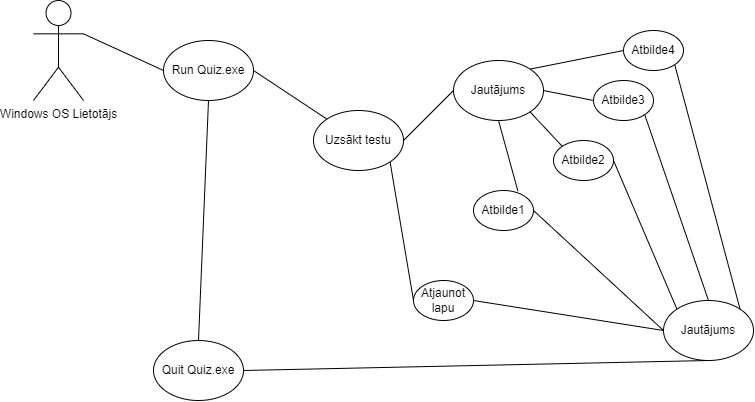

The diagram above was exported from draw.io. Its source (the exported page's mxGraphModel, read from the mxfile embedded in the PNG):
<mxGraphModel dx="1500" dy="830" grid="1" gridSize="10" guides="1" tooltips="1" connect="1" arrows="1" fold="1" page="1" pageScale="1" pageWidth="827" pageHeight="1169" math="0" shadow="0">
  <root>
    <mxCell id="0" />
    <mxCell id="1" parent="0" />
    <mxCell id="UZDqFeVWX8-MDFvEP71L-1" value="Windows OS Lietotājs" style="shape=umlActor;verticalLabelPosition=bottom;verticalAlign=top;html=1;" vertex="1" parent="1">
      <mxGeometry x="40" y="40" width="50" height="100" as="geometry" />
    </mxCell>
    <mxCell id="UZDqFeVWX8-MDFvEP71L-2" value="Run Quiz.exe" style="ellipse;whiteSpace=wrap;html=1;" vertex="1" parent="1">
      <mxGeometry x="170" y="80" width="90" height="60" as="geometry" />
    </mxCell>
    <mxCell id="UZDqFeVWX8-MDFvEP71L-3" value="Uzsākt testu" style="ellipse;whiteSpace=wrap;html=1;" vertex="1" parent="1">
      <mxGeometry x="320" y="150" width="90" height="60" as="geometry" />
    </mxCell>
    <mxCell id="UZDqFeVWX8-MDFvEP71L-4" value="Quit Quiz.exe" style="ellipse;whiteSpace=wrap;html=1;" vertex="1" parent="1">
      <mxGeometry x="160" y="380" width="90" height="60" as="geometry" />
    </mxCell>
    <mxCell id="UZDqFeVWX8-MDFvEP71L-6" value="" style="endArrow=none;html=1;rounded=0;entryX=0;entryY=0.5;entryDx=0;entryDy=0;exitX=1;exitY=0.3333333333333333;exitDx=0;exitDy=0;exitPerimeter=0;" edge="1" parent="1" source="UZDqFeVWX8-MDFvEP71L-1" target="UZDqFeVWX8-MDFvEP71L-2">
      <mxGeometry width="50" height="50" relative="1" as="geometry">
        <mxPoint x="70" y="240" as="sourcePoint" />
        <mxPoint x="120" y="190" as="targetPoint" />
      </mxGeometry>
    </mxCell>
    <mxCell id="UZDqFeVWX8-MDFvEP71L-7" value="" style="endArrow=none;html=1;rounded=0;entryX=0.5;entryY=1;entryDx=0;entryDy=0;exitX=0.5;exitY=0;exitDx=0;exitDy=0;" edge="1" parent="1" source="UZDqFeVWX8-MDFvEP71L-4" target="UZDqFeVWX8-MDFvEP71L-2">
      <mxGeometry width="50" height="50" relative="1" as="geometry">
        <mxPoint x="260" y="270" as="sourcePoint" />
        <mxPoint x="310" y="220" as="targetPoint" />
      </mxGeometry>
    </mxCell>
    <mxCell id="UZDqFeVWX8-MDFvEP71L-8" value="" style="endArrow=none;html=1;rounded=0;exitX=1;exitY=0.5;exitDx=0;exitDy=0;entryX=0;entryY=0;entryDx=0;entryDy=0;" edge="1" parent="1" source="UZDqFeVWX8-MDFvEP71L-2" target="UZDqFeVWX8-MDFvEP71L-3">
      <mxGeometry width="50" height="50" relative="1" as="geometry">
        <mxPoint x="340" y="90" as="sourcePoint" />
        <mxPoint x="390" y="40" as="targetPoint" />
      </mxGeometry>
    </mxCell>
    <mxCell id="UZDqFeVWX8-MDFvEP71L-10" value="Jautājums" style="ellipse;whiteSpace=wrap;html=1;" vertex="1" parent="1">
      <mxGeometry x="460" y="100" width="90" height="60" as="geometry" />
    </mxCell>
    <mxCell id="UZDqFeVWX8-MDFvEP71L-11" value="Atbilde1" style="ellipse;whiteSpace=wrap;html=1;" vertex="1" parent="1">
      <mxGeometry x="480" y="230" width="60" height="40" as="geometry" />
    </mxCell>
    <mxCell id="UZDqFeVWX8-MDFvEP71L-12" value="Atbilde2" style="ellipse;whiteSpace=wrap;html=1;" vertex="1" parent="1">
      <mxGeometry x="560" y="180" width="60" height="40" as="geometry" />
    </mxCell>
    <mxCell id="UZDqFeVWX8-MDFvEP71L-13" value="Atbilde3" style="ellipse;whiteSpace=wrap;html=1;" vertex="1" parent="1">
      <mxGeometry x="600" y="120" width="60" height="40" as="geometry" />
    </mxCell>
    <mxCell id="UZDqFeVWX8-MDFvEP71L-14" value="Atbilde4" style="ellipse;whiteSpace=wrap;html=1;" vertex="1" parent="1">
      <mxGeometry x="630" y="70" width="60" height="40" as="geometry" />
    </mxCell>
    <mxCell id="UZDqFeVWX8-MDFvEP71L-16" value="" style="endArrow=none;html=1;rounded=0;entryX=0;entryY=0.5;entryDx=0;entryDy=0;exitX=1;exitY=0.5;exitDx=0;exitDy=0;" edge="1" parent="1" source="UZDqFeVWX8-MDFvEP71L-3" target="UZDqFeVWX8-MDFvEP71L-10">
      <mxGeometry width="50" height="50" relative="1" as="geometry">
        <mxPoint x="380" y="240" as="sourcePoint" />
        <mxPoint x="430" y="190" as="targetPoint" />
      </mxGeometry>
    </mxCell>
    <mxCell id="UZDqFeVWX8-MDFvEP71L-17" value="" style="endArrow=none;html=1;rounded=0;entryX=0.5;entryY=1;entryDx=0;entryDy=0;exitX=0.74;exitY=0.015;exitDx=0;exitDy=0;exitPerimeter=0;" edge="1" parent="1" source="UZDqFeVWX8-MDFvEP71L-11" target="UZDqFeVWX8-MDFvEP71L-10">
      <mxGeometry width="50" height="50" relative="1" as="geometry">
        <mxPoint x="390" y="260" as="sourcePoint" />
        <mxPoint x="440" y="210" as="targetPoint" />
      </mxGeometry>
    </mxCell>
    <mxCell id="UZDqFeVWX8-MDFvEP71L-18" value="" style="endArrow=none;html=1;rounded=0;entryX=1;entryY=1;entryDx=0;entryDy=0;exitX=0;exitY=0;exitDx=0;exitDy=0;" edge="1" parent="1" source="UZDqFeVWX8-MDFvEP71L-12" target="UZDqFeVWX8-MDFvEP71L-10">
      <mxGeometry width="50" height="50" relative="1" as="geometry">
        <mxPoint x="500" y="310" as="sourcePoint" />
        <mxPoint x="550" y="260" as="targetPoint" />
      </mxGeometry>
    </mxCell>
    <mxCell id="UZDqFeVWX8-MDFvEP71L-19" value="" style="endArrow=none;html=1;rounded=0;entryX=1;entryY=0.5;entryDx=0;entryDy=0;exitX=0;exitY=0.5;exitDx=0;exitDy=0;" edge="1" parent="1" source="UZDqFeVWX8-MDFvEP71L-13" target="UZDqFeVWX8-MDFvEP71L-10">
      <mxGeometry width="50" height="50" relative="1" as="geometry">
        <mxPoint x="660" y="160" as="sourcePoint" />
        <mxPoint x="710" y="110" as="targetPoint" />
      </mxGeometry>
    </mxCell>
    <mxCell id="UZDqFeVWX8-MDFvEP71L-20" value="" style="endArrow=none;html=1;rounded=0;entryX=0;entryY=0.5;entryDx=0;entryDy=0;exitX=1;exitY=0;exitDx=0;exitDy=0;" edge="1" parent="1" source="UZDqFeVWX8-MDFvEP71L-10" target="UZDqFeVWX8-MDFvEP71L-14">
      <mxGeometry width="50" height="50" relative="1" as="geometry">
        <mxPoint x="460" y="70" as="sourcePoint" />
        <mxPoint x="510" y="20" as="targetPoint" />
      </mxGeometry>
    </mxCell>
    <mxCell id="UZDqFeVWX8-MDFvEP71L-23" value="Jautājums" style="ellipse;whiteSpace=wrap;html=1;" vertex="1" parent="1">
      <mxGeometry x="670" y="340" width="90" height="60" as="geometry" />
    </mxCell>
    <mxCell id="UZDqFeVWX8-MDFvEP71L-24" value="" style="endArrow=none;html=1;rounded=0;entryX=0;entryY=0.5;entryDx=0;entryDy=0;exitX=1;exitY=0.5;exitDx=0;exitDy=0;" edge="1" parent="1" source="UZDqFeVWX8-MDFvEP71L-11" target="UZDqFeVWX8-MDFvEP71L-23">
      <mxGeometry width="50" height="50" relative="1" as="geometry">
        <mxPoint x="580" y="340" as="sourcePoint" />
        <mxPoint x="630" y="290" as="targetPoint" />
      </mxGeometry>
    </mxCell>
    <mxCell id="UZDqFeVWX8-MDFvEP71L-25" value="" style="endArrow=none;html=1;rounded=0;exitX=1;exitY=0.5;exitDx=0;exitDy=0;entryX=0;entryY=0;entryDx=0;entryDy=0;" edge="1" parent="1" source="UZDqFeVWX8-MDFvEP71L-12" target="UZDqFeVWX8-MDFvEP71L-23">
      <mxGeometry width="50" height="50" relative="1" as="geometry">
        <mxPoint x="710" y="210" as="sourcePoint" />
        <mxPoint x="760" y="160" as="targetPoint" />
      </mxGeometry>
    </mxCell>
    <mxCell id="UZDqFeVWX8-MDFvEP71L-26" value="" style="endArrow=none;html=1;rounded=0;exitX=1;exitY=1;exitDx=0;exitDy=0;entryX=0.5;entryY=0;entryDx=0;entryDy=0;" edge="1" parent="1" source="UZDqFeVWX8-MDFvEP71L-13" target="UZDqFeVWX8-MDFvEP71L-23">
      <mxGeometry width="50" height="50" relative="1" as="geometry">
        <mxPoint x="690" y="190" as="sourcePoint" />
        <mxPoint x="740" y="140" as="targetPoint" />
      </mxGeometry>
    </mxCell>
    <mxCell id="UZDqFeVWX8-MDFvEP71L-27" value="" style="endArrow=none;html=1;rounded=0;exitX=1;exitY=1;exitDx=0;exitDy=0;entryX=1;entryY=0;entryDx=0;entryDy=0;" edge="1" parent="1" source="UZDqFeVWX8-MDFvEP71L-14" target="UZDqFeVWX8-MDFvEP71L-23">
      <mxGeometry width="50" height="50" relative="1" as="geometry">
        <mxPoint x="720" y="150" as="sourcePoint" />
        <mxPoint x="770" y="100" as="targetPoint" />
      </mxGeometry>
    </mxCell>
    <mxCell id="UZDqFeVWX8-MDFvEP71L-29" value="" style="endArrow=none;html=1;rounded=0;entryX=0.5;entryY=1;entryDx=0;entryDy=0;exitX=1;exitY=0.5;exitDx=0;exitDy=0;" edge="1" parent="1" source="UZDqFeVWX8-MDFvEP71L-4" target="UZDqFeVWX8-MDFvEP71L-23">
      <mxGeometry width="50" height="50" relative="1" as="geometry">
        <mxPoint x="620" y="350" as="sourcePoint" />
        <mxPoint x="670" y="300" as="targetPoint" />
      </mxGeometry>
    </mxCell>
    <mxCell id="UZDqFeVWX8-MDFvEP71L-30" value="Atjaunot lapu" style="ellipse;whiteSpace=wrap;html=1;" vertex="1" parent="1">
      <mxGeometry x="420" y="320" width="60" height="40" as="geometry" />
    </mxCell>
    <mxCell id="UZDqFeVWX8-MDFvEP71L-31" value="" style="endArrow=none;html=1;rounded=0;entryX=0;entryY=0.5;entryDx=0;entryDy=0;exitX=1;exitY=0.5;exitDx=0;exitDy=0;" edge="1" parent="1" source="UZDqFeVWX8-MDFvEP71L-30" target="UZDqFeVWX8-MDFvEP71L-23">
      <mxGeometry width="50" height="50" relative="1" as="geometry">
        <mxPoint x="570" y="390" as="sourcePoint" />
        <mxPoint x="620" y="340" as="targetPoint" />
      </mxGeometry>
    </mxCell>
    <mxCell id="UZDqFeVWX8-MDFvEP71L-32" value="" style="endArrow=none;html=1;rounded=0;entryX=1;entryY=1;entryDx=0;entryDy=0;exitX=0;exitY=0.5;exitDx=0;exitDy=0;" edge="1" parent="1" source="UZDqFeVWX8-MDFvEP71L-30" target="UZDqFeVWX8-MDFvEP71L-3">
      <mxGeometry width="50" height="50" relative="1" as="geometry">
        <mxPoint x="340" y="370" as="sourcePoint" />
        <mxPoint x="390" y="320" as="targetPoint" />
      </mxGeometry>
    </mxCell>
  </root>
</mxGraphModel>